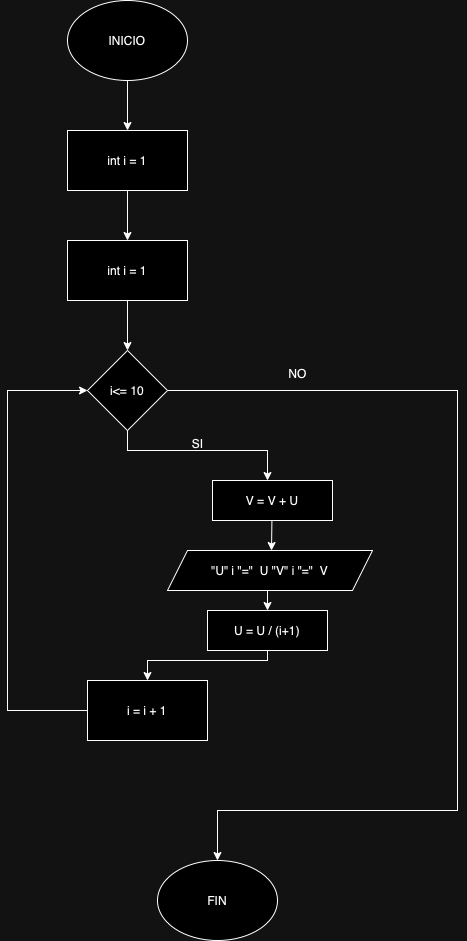

The diagram above was exported from draw.io. Its source (the exported page's mxGraphModel, read from the mxfile embedded in the PNG):
<mxGraphModel dx="924" dy="748" grid="1" gridSize="10" guides="1" tooltips="1" connect="1" arrows="1" fold="1" page="1" pageScale="1" pageWidth="827" pageHeight="1169" math="0" shadow="0">
  <root>
    <mxCell id="0" />
    <mxCell id="1" parent="0" />
    <mxCell id="RdD_G0huiHdR-HmqlCWz-3" value="" style="edgeStyle=orthogonalEdgeStyle;rounded=0;orthogonalLoop=1;jettySize=auto;html=1;" edge="1" parent="1" source="RdD_G0huiHdR-HmqlCWz-1" target="RdD_G0huiHdR-HmqlCWz-2">
      <mxGeometry relative="1" as="geometry" />
    </mxCell>
    <mxCell id="RdD_G0huiHdR-HmqlCWz-1" value="INICIO" style="ellipse;whiteSpace=wrap;html=1;" vertex="1" parent="1">
      <mxGeometry x="80" y="30" width="120" height="80" as="geometry" />
    </mxCell>
    <mxCell id="RdD_G0huiHdR-HmqlCWz-5" value="" style="edgeStyle=orthogonalEdgeStyle;rounded=0;orthogonalLoop=1;jettySize=auto;html=1;" edge="1" parent="1" source="RdD_G0huiHdR-HmqlCWz-2" target="RdD_G0huiHdR-HmqlCWz-4">
      <mxGeometry relative="1" as="geometry" />
    </mxCell>
    <mxCell id="RdD_G0huiHdR-HmqlCWz-2" value="int i = 1" style="whiteSpace=wrap;html=1;" vertex="1" parent="1">
      <mxGeometry x="80" y="160" width="120" height="60" as="geometry" />
    </mxCell>
    <mxCell id="RdD_G0huiHdR-HmqlCWz-7" value="" style="edgeStyle=orthogonalEdgeStyle;rounded=0;orthogonalLoop=1;jettySize=auto;html=1;" edge="1" parent="1" source="RdD_G0huiHdR-HmqlCWz-4" target="RdD_G0huiHdR-HmqlCWz-6">
      <mxGeometry relative="1" as="geometry" />
    </mxCell>
    <mxCell id="RdD_G0huiHdR-HmqlCWz-4" value="int i = 1" style="whiteSpace=wrap;html=1;" vertex="1" parent="1">
      <mxGeometry x="80" y="270" width="120" height="60" as="geometry" />
    </mxCell>
    <mxCell id="RdD_G0huiHdR-HmqlCWz-9" style="edgeStyle=orthogonalEdgeStyle;rounded=0;orthogonalLoop=1;jettySize=auto;html=1;" edge="1" parent="1" source="RdD_G0huiHdR-HmqlCWz-6">
      <mxGeometry relative="1" as="geometry">
        <mxPoint x="280" y="510" as="targetPoint" />
        <Array as="points">
          <mxPoint x="140" y="480" />
          <mxPoint x="280" y="480" />
          <mxPoint x="280" y="500" />
        </Array>
      </mxGeometry>
    </mxCell>
    <mxCell id="RdD_G0huiHdR-HmqlCWz-17" style="edgeStyle=orthogonalEdgeStyle;rounded=0;orthogonalLoop=1;jettySize=auto;html=1;entryX=0.5;entryY=0;entryDx=0;entryDy=0;" edge="1" parent="1" source="RdD_G0huiHdR-HmqlCWz-6" target="RdD_G0huiHdR-HmqlCWz-16">
      <mxGeometry relative="1" as="geometry">
        <mxPoint x="350" y="840" as="targetPoint" />
        <Array as="points">
          <mxPoint x="470" y="420" />
          <mxPoint x="470" y="840" />
          <mxPoint x="230" y="840" />
        </Array>
      </mxGeometry>
    </mxCell>
    <mxCell id="RdD_G0huiHdR-HmqlCWz-6" value="i&amp;lt;= 10" style="rhombus;whiteSpace=wrap;html=1;" vertex="1" parent="1">
      <mxGeometry x="100" y="380" width="80" height="80" as="geometry" />
    </mxCell>
    <mxCell id="RdD_G0huiHdR-HmqlCWz-11" value="" style="edgeStyle=orthogonalEdgeStyle;rounded=0;orthogonalLoop=1;jettySize=auto;html=1;" edge="1" parent="1">
      <mxGeometry relative="1" as="geometry">
        <mxPoint x="284.41" y="550" as="sourcePoint" />
        <mxPoint x="284" y="580" as="targetPoint" />
      </mxGeometry>
    </mxCell>
    <mxCell id="RdD_G0huiHdR-HmqlCWz-13" style="edgeStyle=orthogonalEdgeStyle;rounded=0;orthogonalLoop=1;jettySize=auto;html=1;" edge="1" parent="1" target="RdD_G0huiHdR-HmqlCWz-12">
      <mxGeometry relative="1" as="geometry">
        <mxPoint x="280" y="670" as="sourcePoint" />
        <Array as="points">
          <mxPoint x="280" y="690" />
          <mxPoint x="160" y="690" />
        </Array>
      </mxGeometry>
    </mxCell>
    <mxCell id="RdD_G0huiHdR-HmqlCWz-14" style="edgeStyle=orthogonalEdgeStyle;rounded=0;orthogonalLoop=1;jettySize=auto;html=1;entryX=0;entryY=0.5;entryDx=0;entryDy=0;" edge="1" parent="1" source="RdD_G0huiHdR-HmqlCWz-12" target="RdD_G0huiHdR-HmqlCWz-6">
      <mxGeometry relative="1" as="geometry">
        <mxPoint x="40" y="420" as="targetPoint" />
        <Array as="points">
          <mxPoint x="20" y="740" />
          <mxPoint x="20" y="420" />
        </Array>
      </mxGeometry>
    </mxCell>
    <mxCell id="RdD_G0huiHdR-HmqlCWz-12" value="i = i + 1" style="rounded=0;whiteSpace=wrap;html=1;" vertex="1" parent="1">
      <mxGeometry x="100" y="710" width="120" height="60" as="geometry" />
    </mxCell>
    <mxCell id="RdD_G0huiHdR-HmqlCWz-15" value="SI" style="text;html=1;align=center;verticalAlign=middle;resizable=0;points=[];autosize=1;strokeColor=none;fillColor=none;" vertex="1" parent="1">
      <mxGeometry x="195" y="458" width="30" height="30" as="geometry" />
    </mxCell>
    <mxCell id="RdD_G0huiHdR-HmqlCWz-16" value="FIN" style="ellipse;whiteSpace=wrap;html=1;" vertex="1" parent="1">
      <mxGeometry x="170" y="890" width="120" height="80" as="geometry" />
    </mxCell>
    <mxCell id="RdD_G0huiHdR-HmqlCWz-18" value="NO" style="text;html=1;align=center;verticalAlign=middle;resizable=0;points=[];autosize=1;strokeColor=none;fillColor=none;" vertex="1" parent="1">
      <mxGeometry x="290" y="388" width="40" height="30" as="geometry" />
    </mxCell>
    <mxCell id="RdD_G0huiHdR-HmqlCWz-19" value="V = V + U" style="rounded=0;whiteSpace=wrap;html=1;" vertex="1" parent="1">
      <mxGeometry x="225" y="510" width="120" height="40" as="geometry" />
    </mxCell>
    <mxCell id="RdD_G0huiHdR-HmqlCWz-22" style="edgeStyle=orthogonalEdgeStyle;rounded=0;orthogonalLoop=1;jettySize=auto;html=1;exitX=0.5;exitY=1;exitDx=0;exitDy=0;entryX=0.5;entryY=0;entryDx=0;entryDy=0;" edge="1" parent="1" source="RdD_G0huiHdR-HmqlCWz-20" target="RdD_G0huiHdR-HmqlCWz-21">
      <mxGeometry relative="1" as="geometry" />
    </mxCell>
    <mxCell id="RdD_G0huiHdR-HmqlCWz-20" value="&quot;U&quot; i &quot;=&quot; &amp;nbsp;U &quot;V&quot; i &quot;=&quot; &amp;nbsp;V" style="shape=parallelogram;perimeter=parallelogramPerimeter;whiteSpace=wrap;html=1;fixedSize=1;" vertex="1" parent="1">
      <mxGeometry x="180" y="580" width="205" height="40" as="geometry" />
    </mxCell>
    <mxCell id="RdD_G0huiHdR-HmqlCWz-21" value="U = U / (i+1)" style="rounded=0;whiteSpace=wrap;html=1;" vertex="1" parent="1">
      <mxGeometry x="220" y="640" width="120" height="40" as="geometry" />
    </mxCell>
  </root>
</mxGraphModel>